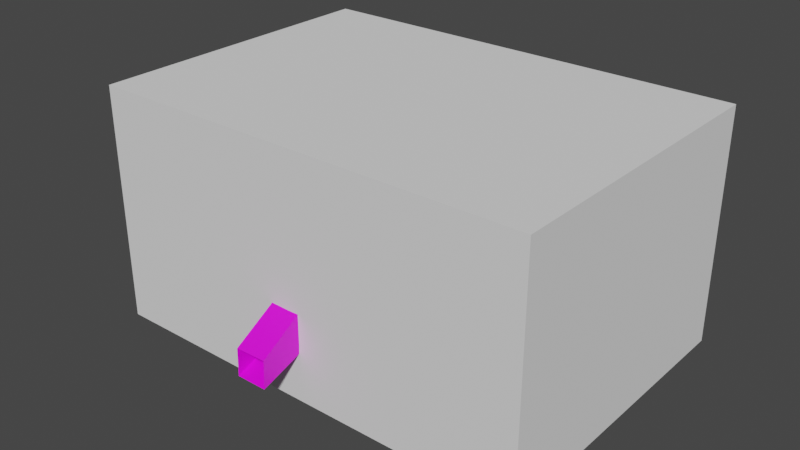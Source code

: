 # Source: thesis_test_chamber.blend  (saved by Blender 2.90.8; exported with 4.5.12 LTS)
import bpy
from mathutils import Matrix  # noqa: F401  (used for matrix-valued properties, if any)

bpy.ops.wm.read_factory_settings(use_empty=True)
scene = bpy.context.scene
scene.name = 'Scene'

# ---- collections
col_collection = bpy.data.collections.new('Collection'); scene.collection.children.link(col_collection)

# ---- images (referenced by path relative to the original .blend; pixels are not part of the script)
import os
ASSET_DIR = os.environ.get("B2B_ASSET_DIR", "")  # directory of the original .blend (textures are referenced by path, not embedded)
HERE = os.path.dirname(os.path.abspath(__file__))  # packed textures are extracted next to this script under _unpacked/

def load_image(name, relpath, width, height, colorspace="sRGB"):
    """Load a texture the original file referenced (path relative to the .blend, or extracted next to this script)."""
    p = next((c for c in (os.path.join(HERE, relpath), os.path.join(ASSET_DIR, relpath)) if relpath and os.path.exists(c)), "")
    if p:
        img = bpy.data.images.load(p, check_existing=True)
        img.name = name
    else:  # same state as the original file: an image datablock whose file is absent (Cycles renders it pink)
        img = bpy.data.images.new(name, width, height)
        img.source = "FILE"
        img.filepath = "//" + (relpath or name)
    img.colorspace_settings.name = colorspace
    return img
img_wall_albedo_r1_jpg = load_image('Wall_Albedo_r1.jpg', 'Wall_Albedo_r1.jpg', 1024, 1024, 'sRGB')

# ---- materials (node trees are filled in below, after node groups)
mat_wall = bpy.data.materials.new('wall')
mat_wall.use_backface_culling = True
mat_wall.use_transparent_shadow = False
mat_emissive = bpy.data.materials.new('Emissive')
mat_emissive.use_backface_culling = True
mat_emissive.use_transparent_shadow = False

# ---- material node trees
mat_wall.use_nodes = True; mat_wall.node_tree.nodes.clear()
_N = mat_wall.node_tree.nodes; _L = mat_wall.node_tree.links
n0 = _N.new('ShaderNodeBsdfPrincipled'); n0.name = 'Principled BSDF'; n0.location = (10, 300)
n0.distribution = 'GGX'
n0.subsurface_method = 'BURLEY'
n0.inputs[3].default_value = 1.45
n0.inputs[27].default_value = (0.0, 0.0, 0.0, 1.0)
n0.inputs[28].default_value = 1.0
n1 = _N.new('ShaderNodeOutputMaterial'); n1.name = 'Material Output'; n1.location = (300, 300)
n2 = _N.new('ShaderNodeTexImage'); n2.name = 'Image Texture'; n2.location = (-280, 260)
n2.image = img_wall_albedo_r1_jpg
_L.new(n0.outputs[0], n1.inputs[0])
_L.new(n2.outputs[0], n0.inputs[0])
n1.is_active_output = True
mat_emissive.use_nodes = True; mat_emissive.node_tree.nodes.clear()
_N = mat_emissive.node_tree.nodes; _L = mat_emissive.node_tree.links
n0 = _N.new('ShaderNodeBsdfPrincipled'); n0.name = 'Principled BSDF'; n0.location = (10, 300)
n0.distribution = 'GGX'
n0.subsurface_method = 'BURLEY'
n0.inputs[0].default_value = (0.0, 0.03796, 0.8, 1.0)
n0.inputs[3].default_value = 1.45
n0.inputs[27].default_value = (0.0, 0.0, 0.0, 1.0)
n0.inputs[28].default_value = 1.0
n1 = _N.new('ShaderNodeOutputMaterial'); n1.name = 'Material Output'; n1.location = (300, 300)
_L.new(n0.outputs[0], n1.inputs[0])
n1.is_active_output = True

# ---- world
world_world = bpy.data.worlds.new('World'); scene.world = world_world
world_world.use_nodes = True; world_world.node_tree.nodes.clear()
_N = world_world.node_tree.nodes; _L = world_world.node_tree.links
n0 = _N.new('ShaderNodeOutputWorld'); n0.name = 'World Output'; n0.location = (300, 300)
n1 = _N.new('ShaderNodeBackground'); n1.name = 'Background'; n1.location = (10, 300)
n1.inputs[0].default_value = (0.05088, 0.05088, 0.05088, 1.0)
_L.new(n1.outputs[0], n0.inputs[0])
n0.is_active_output = True
world_world.color = (0.05088, 0.05088, 0.05088)
world_world.use_sun_shadow = False
world_world.sun_shadow_jitter_overblur = 0.0

# ---- meshes
me_cube_001 = bpy.data.meshes.new('Cube.001')
me_cube_001.from_pydata([(-0.9627, -0.9627, -1.0), (-1.0, -1.0, 1.0), (-0.9627, 0.9627, -1.0), (-1.0, 1.0, 1.0), (0.9627, -0.9627, -1.0), (1.0, -1.0, 1.0), (0.9627, 0.9627, -1.0), (1.0, 1.0, 1.0), (-0.1137, -0.9627, -1.0), (0.06395, -0.9627, -1.0), (0.06414, -1.0, -0.2674), (-0.09558, -1.0, -0.2575), (-0.0988, -1.507, -1.33), (0.06757, -1.507, -1.33), (0.07441, -1.507, -0.8568), (-0.09588, -1.507, -0.8704), (-1.0, 1.0, -1.0), (-1.0, -1.0, -1.0), (1.0, 1.0, -1.0), (1.0, -1.0, -1.0), (0.06395, -1.0, -1.0), (-0.1137, -1.0, -1.0), (-1.0, 1.0, -1.052), (-1.0, -1.0, -1.052), (1.0, 1.0, -1.052), (1.0, -1.0, -1.052), (0.06395, -1.0, -1.052), (-0.1137, -1.0, -1.052), (-0.9627, 0.9627, -1.052), (-0.9627, -0.9627, -1.052), (0.9627, 0.9627, -1.052), (0.9627, -0.9627, -1.052), (0.06395, -0.9627, -1.052), (-0.1137, -0.9627, -1.052)], [], [(17, 16, 3, 1), (16, 18, 7, 3), (18, 19, 5, 7), (19, 20, 10, 11, 21, 17, 1, 5), (2, 0, 8, 9, 4, 6), (7, 5, 1, 3), (10, 14, 15, 11), (11, 15, 12, 21), (20, 13, 14, 10), (20, 21, 12, 13), (19, 25, 26, 20), (20, 26, 27, 21), (8, 33, 32, 9), (6, 30, 28, 2), (21, 27, 23, 17), (0, 29, 33, 8), (28, 22, 23, 29), (30, 24, 22, 28), (31, 25, 24, 30), (32, 26, 25, 31), (29, 23, 27, 33), (33, 27, 26, 32), (4, 31, 30, 6), (17, 23, 22, 16), (18, 24, 25, 19), (16, 22, 24, 18), (9, 32, 31, 4), (2, 28, 29, 0)])
me_cube_001.polygons.foreach_set('material_index', [0, 0, 0, 0, 0, 0, 0, 0, 0, 0, 0, 0, 0, 0, 0, 0, 1, 1, 1, 1, 1, 1, 0, 0, 0, 0, 0, 0])
_uv = me_cube_001.uv_layers.new(name='UVMap')
_uv.uv.foreach_set('vector', [0.402, 0.1061, 0.402, 0.303, 0.599, 0.303, 0.599, 0.1061, 0.402, 0.303, 0.402, 0.5, 0.599, 0.5, 0.599, 0.303, 0.402, 0.5, 0.402, 0.697, 0.599, 0.697, 0.599, 0.5, 0.402, 0.697, 0.402, 0.7892, 0.4742, 0.7891, 0.4751, 0.8049, 0.402, 0.8067, 0.402, 0.8939, 0.599, 0.8939, 0.599, 0.697, 0.2087, 0.5037, 0.2087, 0.6933, 0.2923, 0.6933, 0.3098, 0.6933, 0.3983, 0.6933, 0.3983, 0.5037, 0.599, 0.5, 0.599, 0.697, 0.796, 0.697, 0.796, 0.5, 0.5647, 0.5603, 0.5627, 0.3744, 0.5947, 0.3719, 0.5947, 0.5621, 0.4673, 0.6281, 0.3719, 0.4816, 0.3719, 0.3719, 0.4673, 0.4506, 0.5627, 0.547, 0.4674, 0.6258, 0.4673, 0.5128, 0.5627, 0.3719, 0.6281, 0.5164, 0.5947, 0.5167, 0.5968, 0.3721, 0.6281, 0.3719, 0.402, 0.697, 0.402, 0.697, 0.402, 0.7892, 0.402, 0.7892, 0.402, 0.7892, 0.402, 0.7892, 0.402, 0.8067, 0.402, 0.8067, 0.2923, 0.6933, 0.2923, 0.6933, 0.3098, 0.6933, 0.3098, 0.6933, 0.3983, 0.5037, 0.3983, 0.5037, 0.2087, 0.5037, 0.2087, 0.5037, 0.402, 0.8067, 0.402, 0.8067, 0.402, 0.8939, 0.402, 0.8939, 0.2087, 0.6933, 0.2087, 0.6933, 0.2923, 0.6933, 0.2923, 0.6933, 0.1297, 0.5047, 0.125, 0.5, 0.125, 0.75, 0.1297, 0.7453, 0.3703, 0.5047, 0.375, 0.5, 0.125, 0.5, 0.1297, 0.5047, 0.3703, 0.7453, 0.375, 0.75, 0.375, 0.5, 0.3703, 0.5047, 0.258, 0.7453, 0.258, 0.75, 0.375, 0.75, 0.3703, 0.7453, 0.1297, 0.7453, 0.125, 0.75, 0.2358, 0.75, 0.2358, 0.7453, 0.2358, 0.7453, 0.2358, 0.75, 0.258, 0.75, 0.258, 0.7453, 0.3983, 0.6933, 0.3983, 0.6933, 0.3983, 0.5037, 0.3983, 0.5037, 0.402, 0.1061, 0.402, 0.1061, 0.402, 0.303, 0.402, 0.303, 0.402, 0.5, 0.402, 0.5, 0.402, 0.697, 0.402, 0.697, 0.402, 0.303, 0.402, 0.303, 0.402, 0.5, 0.402, 0.5, 0.3098, 0.6933, 0.3098, 0.6933, 0.3983, 0.6933, 0.3983, 0.6933, 0.2087, 0.5037, 0.2087, 0.5037, 0.2087, 0.6933, 0.2087, 0.6933])
me_cube_001.materials.append(mat_wall)
me_cube_001.materials.append(mat_emissive)
me_cube_001.use_remesh_fix_poles = True
me_cube_001.use_remesh_preserve_attributes = False
me_cube_001.use_mirror_vertex_groups = False
me_cube_001.update()
me_cube_002 = bpy.data.meshes.new('Cube.002')
me_cube_002.from_pydata([(-1.0, -1.0, -1.0), (-1.0, -1.0, 1.0), (-1.0, 1.0, -1.0), (-1.0, 1.0, 1.0), (1.0, -1.0, -1.0), (1.0, -1.0, 1.0), (1.0, 1.0, -1.0), (1.0, 1.0, 1.0)], [], [(0, 1, 3, 2), (2, 3, 7, 6), (6, 7, 5, 4), (4, 5, 1, 0), (2, 6, 4, 0), (7, 3, 1, 5)])
_uv = me_cube_002.uv_layers.new(name='UVMap')
_uv.uv.foreach_set('vector', [0.375, 0.0, 0.625, 0.0, 0.625, 0.25, 0.375, 0.25, 0.375, 0.25, 0.625, 0.25, 0.625, 0.5, 0.375, 0.5, 0.375, 0.5, 0.625, 0.5, 0.625, 0.75, 0.375, 0.75, 0.375, 0.75, 0.625, 0.75, 0.625, 1.0, 0.375, 1.0, 0.125, 0.5, 0.375, 0.5, 0.375, 0.75, 0.125, 0.75, 0.625, 0.5, 0.875, 0.5, 0.875, 0.75, 0.625, 0.75])
me_cube_002.use_remesh_fix_poles = True
me_cube_002.use_remesh_preserve_attributes = False
me_cube_002.use_mirror_vertex_groups = False
me_cube_002.update()

# ---- objects
ob_chamber = bpy.data.objects.new('chamber', me_cube_001)
ob_collider = bpy.data.objects.new('collider', me_cube_002)

# ---- transforms, parenting, visibility, modifiers, constraints
ob_chamber.location = (-43.55, 167.1, 142.4)
ob_chamber.scale = (127.5, 86.41, 41.93)
ob_chamber.lineart.crease_threshold = 0.0
ob_collider.location = (-35.62, 173.3, 144.1)
ob_collider.scale = (154.3, 107.2, 81.99)
ob_collider.lineart.crease_threshold = 0.0

# ---- collection membership
col_collection.objects.link(ob_chamber)
col_collection.objects.link(ob_collider)

# ---- scene / render settings (as saved in the file)
scene.frame_start = 1; scene.frame_end = 250; scene.frame_set(1)
scene.render.engine = 'BLENDER_EEVEE_NEXT'
scene.cycles.use_denoising = False
scene.cycles.samples = 128
scene.cycles.sampling_pattern = 'TABULATED_SOBOL'
scene.cycles.use_adaptive_sampling = False
scene.cycles.use_light_tree = False
scene.view_settings.view_transform = 'Filmic'
bpy.context.view_layer.update()

# ---- added for rendering (the .blend has no active camera and no usable light): camera, sun
cam_auto = bpy.data.cameras.new('AutoCamera')
cam_auto.lens = 50.0
cam_auto.sensor_width = 36.0
cam_auto.clip_end = 6916.72
ob_auto_camera = bpy.data.objects.new('AutoCamera', cam_auto)
scene.collection.objects.link(ob_auto_camera)
ob_auto_camera.location = (358.497, -314.301, 459.365)
ob_auto_camera.rotation_euler = (1.09748, -7.21219e-08, 0.694738)
scene.camera = ob_auto_camera
light_auto_sun = bpy.data.lights.new('AutoSun', 'SUN')
light_auto_sun.energy = 3.0
light_auto_sun.angle = 0.0523599
ob_auto_sun = bpy.data.objects.new('AutoSun', light_auto_sun)
scene.collection.objects.link(ob_auto_sun)
ob_auto_sun.rotation_euler = (0.872665, 0.174533, 0.523599)
bpy.context.view_layer.update()
